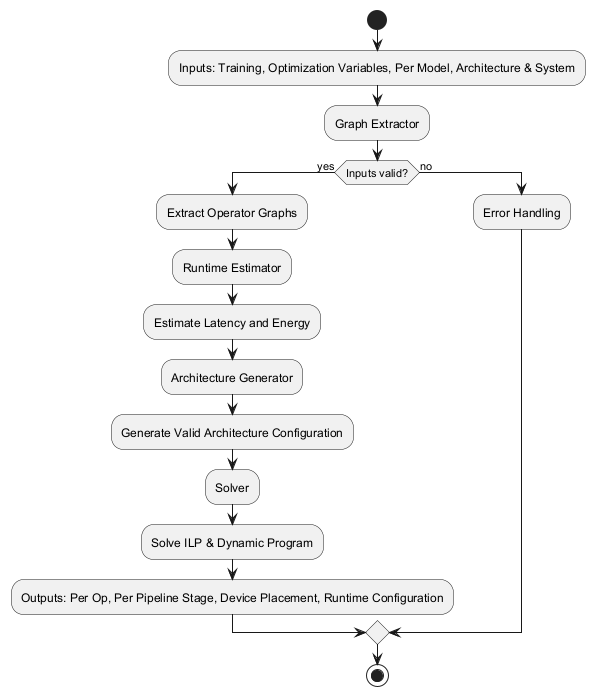

The diagram above was rendered by PlantUML. Its source (embedded in the PNG):
@startuml
start
:Inputs: Training, Optimization Variables, Per Model, Architecture & System;
:Graph Extractor;
if (Inputs valid?) then (yes)
  :Extract Operator Graphs;
  :Runtime Estimator;
  :Estimate Latency and Energy;
  :Architecture Generator;
  :Generate Valid Architecture Configuration;
  :Solver;
  :Solve ILP & Dynamic Program;
  :Outputs: Per Op, Per Pipeline Stage, Device Placement, Runtime Configuration;
else (no)
  :Error Handling;
endif
stop
@enduml